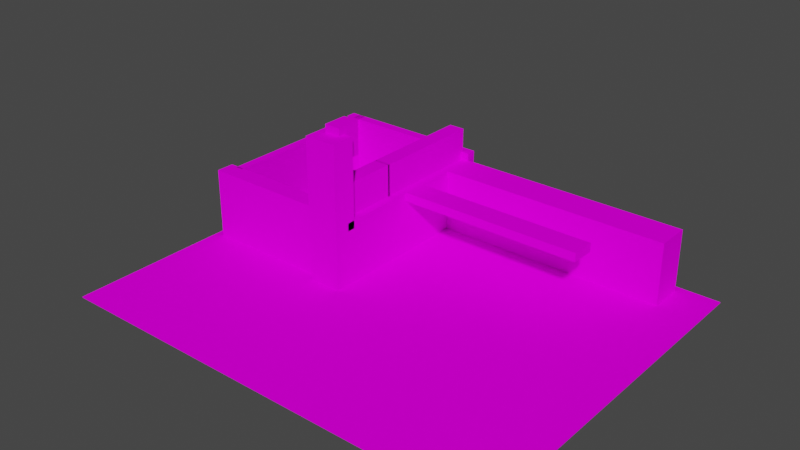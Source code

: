 # Source: test.blend  (saved by Blender 3.6.11; exported with 4.5.12 LTS)
import bpy
from mathutils import Matrix  # noqa: F401  (used for matrix-valued properties, if any)

bpy.ops.wm.read_factory_settings(use_empty=True)
scene = bpy.context.scene
scene.name = 'Scene'

# ---- collections
col_collection = bpy.data.collections.new('Collection'); scene.collection.children.link(col_collection)

# ---- images (referenced by path relative to the original .blend; pixels are not part of the script)
import os
ASSET_DIR = os.environ.get("B2B_ASSET_DIR", "")  # directory of the original .blend (textures are referenced by path, not embedded)
HERE = os.path.dirname(os.path.abspath(__file__))  # packed textures are extracted next to this script under _unpacked/

def load_image(name, relpath, width, height, colorspace="sRGB"):
    """Load a texture the original file referenced (path relative to the .blend, or extracted next to this script)."""
    p = next((c for c in (os.path.join(HERE, relpath), os.path.join(ASSET_DIR, relpath)) if relpath and os.path.exists(c)), "")
    if p:
        img = bpy.data.images.load(p, check_existing=True)
        img.name = name
    else:  # same state as the original file: an image datablock whose file is absent (Cycles renders it pink)
        img = bpy.data.images.new(name, width, height)
        img.source = "FILE"
        img.filepath = "//" + (relpath or name)
    img.colorspace_settings.name = colorspace
    return img
img_checkerboard_png = load_image('checkerboard.png', 'checkerboard.png', 1024, 1024, 'sRGB')
img_machinerywarning_hotspot_basemap_2_png = load_image('MachineryWarning_Hotspot_BaseMap_2.png', 'MachineryWarning_Hotspot_BaseMap_2.png', 1024, 1024, 'sRGB')
img_pattern_39_diffuse_png = load_image('pattern_39_diffuse.png', 'pattern_39_diffuse.png', 1024, 1024, 'sRGB')
img_07_diffuse_png = load_image('07_diffuse.png', '07_diffuse.png', 1024, 1024, 'sRGB')

# ---- materials (node trees are filled in below, after node groups)
mat_base_checkerboard = bpy.data.materials.new('base/checkerboard')
mat_base_checkerboard.use_transparent_shadow = False
mat_base_checkerboard.roughness = 1.0
mat_biodude_machinerywarning_hotspot_basemap_2 = bpy.data.materials.new('biodude/MachineryWarning_Hotspot_BaseMap_2')
mat_biodude_machinerywarning_hotspot_basemap_2.use_transparent_shadow = False
mat_biodude_machinerywarning_hotspot_basemap_2.roughness = 1.0
mat_yughues_pattern_39_diffuse = bpy.data.materials.new('yughues/pattern_39_diffuse')
mat_yughues_pattern_39_diffuse.use_transparent_shadow = False
mat_yughues_pattern_39_diffuse.roughness = 1.0
mat_yughues_07_diffuse = bpy.data.materials.new('yughues/07_diffuse')
mat_yughues_07_diffuse.use_transparent_shadow = False
mat_yughues_07_diffuse.roughness = 1.0

# ---- material node trees
mat_base_checkerboard.use_nodes = True; mat_base_checkerboard.node_tree.nodes.clear()
_N = mat_base_checkerboard.node_tree.nodes; _L = mat_base_checkerboard.node_tree.links
n0 = _N.new('ShaderNodeBsdfPrincipled'); n0.name = 'Principled BSDF'; n0.location = (0, 300)
n0.distribution = 'GGX'
n0.subsurface_method = 'RANDOM_WALK_SKIN'
n0.inputs[2].default_value = 1.0
n0.inputs[3].default_value = 1.45
n0.inputs[13].default_value = 0.0
n0.inputs[27].default_value = (0.0, 0.0, 0.0, 1.0)
n0.inputs[28].default_value = 1.0
n1 = _N.new('ShaderNodeOutputMaterial'); n1.name = 'Material Output'; n1.location = (280, 300)
n2 = _N.new('ShaderNodeTexImage'); n2.name = 'Image Texture'; n2.location = (-480, 300)
n2.image = img_checkerboard_png
_L.new(n2.outputs[0], n0.inputs[0])
_L.new(n0.outputs[0], n1.inputs[0])
n1.is_active_output = True
mat_biodude_machinerywarning_hotspot_basemap_2.use_nodes = True; mat_biodude_machinerywarning_hotspot_basemap_2.node_tree.nodes.clear()
_N = mat_biodude_machinerywarning_hotspot_basemap_2.node_tree.nodes; _L = mat_biodude_machinerywarning_hotspot_basemap_2.node_tree.links
n0 = _N.new('ShaderNodeBsdfPrincipled'); n0.name = 'Principled BSDF'; n0.location = (0, 300)
n0.distribution = 'GGX'
n0.subsurface_method = 'RANDOM_WALK_SKIN'
n0.inputs[2].default_value = 1.0
n0.inputs[3].default_value = 1.45
n0.inputs[13].default_value = 0.0
n0.inputs[27].default_value = (0.0, 0.0, 0.0, 1.0)
n0.inputs[28].default_value = 1.0
n1 = _N.new('ShaderNodeOutputMaterial'); n1.name = 'Material Output'; n1.location = (280, 300)
n2 = _N.new('ShaderNodeTexImage'); n2.name = 'Image Texture'; n2.location = (-480, 300)
n2.image = img_machinerywarning_hotspot_basemap_2_png
_L.new(n2.outputs[0], n0.inputs[0])
_L.new(n0.outputs[0], n1.inputs[0])
n1.is_active_output = True
mat_yughues_pattern_39_diffuse.use_nodes = True; mat_yughues_pattern_39_diffuse.node_tree.nodes.clear()
_N = mat_yughues_pattern_39_diffuse.node_tree.nodes; _L = mat_yughues_pattern_39_diffuse.node_tree.links
n0 = _N.new('ShaderNodeBsdfPrincipled'); n0.name = 'Principled BSDF'; n0.location = (0, 300)
n0.distribution = 'GGX'
n0.subsurface_method = 'RANDOM_WALK_SKIN'
n0.inputs[2].default_value = 1.0
n0.inputs[3].default_value = 1.45
n0.inputs[13].default_value = 0.0
n0.inputs[27].default_value = (0.0, 0.0, 0.0, 1.0)
n0.inputs[28].default_value = 1.0
n1 = _N.new('ShaderNodeOutputMaterial'); n1.name = 'Material Output'; n1.location = (280, 300)
n2 = _N.new('ShaderNodeTexImage'); n2.name = 'Image Texture'; n2.location = (-480, 300)
n2.image = img_pattern_39_diffuse_png
_L.new(n2.outputs[0], n0.inputs[0])
_L.new(n0.outputs[0], n1.inputs[0])
n1.is_active_output = True
mat_yughues_07_diffuse.use_nodes = True; mat_yughues_07_diffuse.node_tree.nodes.clear()
_N = mat_yughues_07_diffuse.node_tree.nodes; _L = mat_yughues_07_diffuse.node_tree.links
n0 = _N.new('ShaderNodeBsdfPrincipled'); n0.name = 'Principled BSDF'; n0.location = (0, 300)
n0.distribution = 'GGX'
n0.subsurface_method = 'RANDOM_WALK_SKIN'
n0.inputs[2].default_value = 1.0
n0.inputs[3].default_value = 1.45
n0.inputs[13].default_value = 0.0
n0.inputs[27].default_value = (0.0, 0.0, 0.0, 1.0)
n0.inputs[28].default_value = 1.0
n1 = _N.new('ShaderNodeOutputMaterial'); n1.name = 'Material Output'; n1.location = (280, 300)
n2 = _N.new('ShaderNodeTexImage'); n2.name = 'Image Texture'; n2.location = (-480, 300)
n2.image = img_07_diffuse_png
_L.new(n2.outputs[0], n0.inputs[0])
_L.new(n0.outputs[0], n1.inputs[0])
n1.is_active_output = True

# ---- world
world_world = bpy.data.worlds.new('World'); scene.world = world_world
world_world.use_nodes = True; world_world.node_tree.nodes.clear()
_N = world_world.node_tree.nodes; _L = world_world.node_tree.links
n0 = _N.new('ShaderNodeOutputWorld'); n0.name = 'World Output'; n0.location = (300, 300)
n1 = _N.new('ShaderNodeBackground'); n1.name = 'Background'; n1.location = (10, 300)
n1.inputs[0].default_value = (0.05088, 0.05088, 0.05088, 1.0)
_L.new(n1.outputs[0], n0.inputs[0])
n0.is_active_output = True
world_world.color = (0.05088, 0.05088, 0.05088)
world_world.use_sun_shadow = False
world_world.sun_shadow_jitter_overblur = 0.0

# ---- meshes
me_entity0_brush49 = bpy.data.meshes.new('entity0_brush49')
me_entity0_brush49.from_pydata([(-4480.0, -1392.0, 352.0), (-4480.0, -1392.0, 6016.0), (-4480.0, -1376.0, 6016.0), (-4480.0, -1376.0, 352.0), (2560.0, -1376.0, 6016.0), (2560.0, -1392.0, 6016.0), (2560.0, -1392.0, 352.0), (2560.0, -1376.0, 352.0)], [], [(0, 1, 2, 3), (4, 2, 1, 5), (5, 1, 0, 6), (7, 3, 2, 4), (6, 0, 3, 7), (7, 4, 5, 6)])
_uv = me_entity0_brush49.uv_layers.new(name='UVMap')
_uv.uv.foreach_set('vector', [-11.11, 2.297, -11.11, 46.55, -10.98, 46.55, -10.98, 2.297, -9.339, -16.17, -9.339, 25.74, -9.442, 25.74, -9.442, -16.17, 20.47, -46.39, -34.53, -46.39, -34.53, -2.141, 20.47, -2.141, 20.47, -2.115, -34.53, -2.115, -34.53, -46.37, 20.47, -46.37, 20.47, -11.25, -34.53, -11.25, -34.53, -11.12, 20.47, -11.12, -10.98, 2.297, -10.98, 46.55, -11.11, 46.55, -11.11, 2.297])
me_entity0_brush49.materials.append(mat_base_checkerboard)
me_entity0_brush49.update()
me_entity0_brush49.normals_split_custom_set([tuple(v) for v in zip(*[iter([-1.0, 0.0, 0.0, -1.0, 0.0, 0.0, -1.0, 0.0, 0.0, -1.0, 0.0, 0.0, 0.0, 0.0, 1.0, 0.0, 0.0, 1.0, 0.0, 0.0, 1.0, 0.0, 0.0, 1.0, 0.0, -1.0, 0.0, 0.0, -1.0, 0.0, 0.0, -1.0, 0.0, 0.0, -1.0, 0.0, 0.0, 1.0, 0.0, 0.0, 1.0, 0.0, 0.0, 1.0, 0.0, 0.0, 1.0, 0.0, 0.0, 0.0, -1.0, 0.0, 0.0, -1.0, 0.0, 0.0, -1.0, 0.0, 0.0, -1.0, 1.0, 0.0, 0.0, 1.0, 0.0, 0.0, 1.0, 0.0, 0.0, 1.0, 0.0, 0.0])] * 3)])
me_entity0_brush50 = bpy.data.meshes.new('entity0_brush50')
me_entity0_brush50.from_pydata([(-2816.0, -512.0, 480.0), (-2816.0, -512.0, 3328.0), (-2816.0, -384.0, 3328.0), (-2816.0, -384.0, 480.0), (-1792.0, -384.0, 3328.0), (-1792.0, -512.0, 3328.0), (-1792.0, -512.0, 480.0), (-1792.0, -384.0, 480.0)], [], [(0, 1, 2, 3), (4, 2, 1, 5), (5, 1, 0, 6), (7, 3, 2, 4), (6, 0, 3, 7), (7, 4, 5, 6)])
_uv = me_entity0_brush50.uv_layers.new(name='UVMap')
_uv.uv.foreach_set('vector', [-1.555, 1.148, -1.555, 12.27, -1.055, 12.27, -1.055, 1.148, -1.076, 4.869, -1.076, 7.917, -1.487, 7.917, -1.487, 4.869, -6.766, -12.7, -10.77, -12.7, -10.77, -1.57, -6.766, -1.57, -6.766, -1.558, -10.77, -1.558, -10.77, -12.68, -6.766, -12.68, -6.766, -1.625, -10.77, -1.625, -10.77, -1.125, -6.766, -1.125, -1.055, 1.148, -1.055, 12.27, -1.555, 12.27, -1.555, 1.148])
me_entity0_brush50.materials.append(mat_biodude_machinerywarning_hotspot_basemap_2)
me_entity0_brush50.update()
me_entity0_brush50.normals_split_custom_set([tuple(v) for v in zip(*[iter([-1.0, 0.0, 0.0, -1.0, 0.0, 0.0, -1.0, 0.0, 0.0, -1.0, 0.0, 0.0, 0.0, 0.0, 1.0, 0.0, 0.0, 1.0, 0.0, 0.0, 1.0, 0.0, 0.0, 1.0, 0.0, -1.0, 0.0, 0.0, -1.0, 0.0, 0.0, -1.0, 0.0, 0.0, -1.0, 0.0, 0.0, 1.0, 0.0, 0.0, 1.0, 0.0, 0.0, 1.0, 0.0, 0.0, 1.0, 0.0, 0.0, 0.0, -1.0, 0.0, 0.0, -1.0, 0.0, 0.0, -1.0, 0.0, 0.0, -1.0, 1.0, 0.0, 0.0, 1.0, 0.0, 0.0, 1.0, 0.0, 0.0, 1.0, 0.0, 0.0])] * 3)])
me_entity0_brush51 = bpy.data.meshes.new('entity0_brush51')
me_entity0_brush51.from_pydata([(-1792.0, -1408.0, 480.0), (-1792.0, -1408.0, 1024.0), (-1792.0, -384.0, 1024.0), (-1792.0, -384.0, 480.0), (1920.0, -384.0, 1024.0), (1920.0, -1408.0, 1024.0), (1920.0, -1408.0, 480.0), (1920.0, -384.0, 480.0)], [], [(0, 1, 2, 3), (4, 2, 1, 5), (5, 1, 0, 6), (7, 3, 2, 4), (6, 0, 3, 7), (7, 4, 5, 6)])
_uv = me_entity0_brush51.uv_layers.new(name='UVMap')
_uv.uv.foreach_set('vector', [-10.11, 3.297, -10.11, 7.547, -2.109, 7.547, -2.109, 3.297, -2.152, -10.55, -2.152, 11.55, -8.732, 11.55, -8.732, -10.55, 14.47, -7.391, -14.53, -7.391, -14.53, -3.141, 14.47, -3.141, 14.47, -3.115, -14.53, -3.115, -14.53, -7.365, 14.47, -7.365, 14.47, -10.25, -14.53, -10.25, -14.53, -2.25, 14.47, -2.25, -2.109, 3.297, -2.109, 7.547, -10.11, 7.547, -10.11, 3.297])
me_entity0_brush51.materials.append(mat_base_checkerboard)
me_entity0_brush51.update()
me_entity0_brush51.normals_split_custom_set([tuple(v) for v in zip(*[iter([-1.0, 0.0, 0.0, -1.0, 0.0, 0.0, -1.0, 0.0, 0.0, -1.0, 0.0, 0.0, 0.0, 0.0, 1.0, 0.0, 0.0, 1.0, 0.0, 0.0, 1.0, 0.0, 0.0, 1.0, 0.0, -1.0, 0.0, 0.0, -1.0, 0.0, 0.0, -1.0, 0.0, 0.0, -1.0, 0.0, 0.0, 1.0, 0.0, 0.0, 1.0, 0.0, 0.0, 1.0, 0.0, 0.0, 1.0, 0.0, 0.0, 0.0, -1.0, 0.0, 0.0, -1.0, 0.0, 0.0, -1.0, 0.0, 0.0, -1.0, 1.0, 0.0, 0.0, 1.0, 0.0, 0.0, 1.0, 0.0, 0.0, 1.0, 0.0, 0.0])] * 3)])
me_entity0_brush52 = bpy.data.meshes.new('entity0_brush52')
me_entity0_brush52.from_pydata([(-2048.0, -1408.0, 480.0), (-2048.0, -1408.0, 3200.0), (-2048.0, -512.0, 3200.0), (-2048.0, -512.0, 480.0), (-1792.0, -512.0, 3200.0), (-1792.0, -1408.0, 3200.0), (-1792.0, -1408.0, 480.0), (-1792.0, -512.0, 480.0)], [], [(0, 1, 2, 3), (4, 2, 1, 5), (5, 1, 0, 6), (7, 3, 2, 4), (6, 0, 3, 7), (7, 4, 5, 6)])
_uv = me_entity0_brush52.uv_layers.new(name='UVMap')
_uv.uv.foreach_set('vector', [-5.055, 1.148, -5.055, 11.77, -1.555, 11.77, -1.555, 1.148, -1.487, 4.869, -1.487, 5.631, -4.366, 5.631, -4.366, 4.869, -6.766, -12.2, -7.766, -12.2, -7.766, -1.57, -6.766, -1.57, -6.766, -1.558, -7.766, -1.558, -7.766, -12.18, -6.766, -12.18, -6.766, -5.125, -7.766, -5.125, -7.766, -1.625, -6.766, -1.625, -1.555, 1.148, -1.555, 11.77, -5.055, 11.77, -5.055, 1.148])
me_entity0_brush52.materials.append(mat_yughues_pattern_39_diffuse)
me_entity0_brush52.update()
me_entity0_brush52.normals_split_custom_set([tuple(v) for v in zip(*[iter([-1.0, 0.0, 0.0, -1.0, 0.0, 0.0, -1.0, 0.0, 0.0, -1.0, 0.0, 0.0, 0.0, 0.0, 1.0, 0.0, 0.0, 1.0, 0.0, 0.0, 1.0, 0.0, 0.0, 1.0, 0.0, -1.0, 0.0, 0.0, -1.0, 0.0, 0.0, -1.0, 0.0, 0.0, -1.0, 0.0, 0.0, 1.0, 0.0, 0.0, 1.0, 0.0, 0.0, 1.0, 0.0, 0.0, 1.0, 0.0, 0.0, 0.0, -1.0, 0.0, 0.0, -1.0, 0.0, 0.0, -1.0, 0.0, 0.0, -1.0, 1.0, 0.0, 0.0, 1.0, 0.0, 0.0, 1.0, 0.0, 0.0, 1.0, 0.0, 0.0])] * 3)])
me_entity0_brush53 = bpy.data.meshes.new('entity0_brush53')
me_entity0_brush53.from_pydata([(-3968.0, -1408.0, 640.0), (-3968.0, -1408.0, 1152.0), (-2816.0, -410.9, 1152.0), (-2816.0, -410.9, 640.0), (-2560.0, -410.9, 1152.0), (-3712.0, -1408.0, 1152.0), (-3712.0, -1408.0, 640.0), (-2560.0, -410.9, 640.0)], [], [(0, 1, 2, 3), (4, 2, 1, 5), (5, 1, 0, 6), (7, 3, 2, 4), (6, 0, 3, 7), (7, 4, 5, 6)])
_uv = me_entity0_brush53.uv_layers.new(name='UVMap')
_uv.uv.foreach_set('vector', [-2.117, 14.71, -4.117, 14.71, -4.117, 10.21, -2.117, 10.21, -1.162, 6.726, -1.162, 7.488, -4.366, 10.92, -4.366, 10.15, -13.77, -4.195, -14.77, -4.195, -14.77, -2.195, -13.77, -2.195, -9.266, -2.183, -10.27, -2.183, -10.27, -4.183, -9.266, -4.183, -13.77, -5.125, -14.77, -5.125, -10.27, -1.23, -9.266, -1.23, -2.117, 9.211, -4.117, 9.211, -4.117, 13.71, -2.117, 13.71])
me_entity0_brush53.materials.append(mat_yughues_07_diffuse)
me_entity0_brush53.update()
me_entity0_brush53.normals_split_custom_set([tuple(v) for v in zip(*[iter([-0.6545, 0.7561, 0.0, -0.6545, 0.7561, 0.0, -0.6545, 0.7561, 0.0, -0.6545, 0.7561, 0.0, 0.0, 0.0, 1.0, 0.0, 0.0, 1.0, 0.0, 0.0, 1.0, 0.0, 0.0, 1.0, 0.0, -1.0, 0.0, 0.0, -1.0, 0.0, 0.0, -1.0, 0.0, 0.0, -1.0, 0.0, 0.0, 1.0, 0.0, 0.0, 1.0, 0.0, 0.0, 1.0, 0.0, 0.0, 1.0, 0.0, 0.0, 0.0, -1.0, 0.0, 0.0, -1.0, 0.0, 0.0, -1.0, 0.0, 0.0, -1.0, 0.6545, -0.7561, 0.0, 0.6545, -0.7561, 0.0, 0.6545, -0.7561, 0.0, 0.6545, -0.7561, 0.0])] * 3)])
me_entity0_brush54 = bpy.data.meshes.new('entity0_brush54')
me_entity0_brush54.from_pydata([(-2176.0, -384.0, 480.0), (-2176.0, -384.0, 2304.0), (-2176.0, 128.0, 2304.0), (-2176.0, 128.0, 480.0), (-1920.0, 128.0, 2304.0), (-1920.0, -384.0, 2304.0), (-1920.0, -384.0, 480.0), (-1920.0, 128.0, 480.0)], [], [(0, 1, 2, 3), (4, 2, 1, 5), (5, 1, 0, 6), (7, 3, 2, 4), (6, 0, 3, 7), (7, 4, 5, 6)])
_uv = me_entity0_brush54.uv_layers.new(name='UVMap')
_uv.uv.foreach_set('vector', [-2.109, 2.297, -2.109, 16.55, 1.891, 16.55, 1.891, 2.297, 0.5578, 9.738, 0.5578, 11.26, -2.732, 11.26, -2.732, 9.738, -13.53, -17.39, -15.53, -17.39, -15.53, -3.141, -13.53, -3.141, -14.53, -3.115, -16.53, -3.115, -16.53, -17.37, -14.53, -17.37, -13.53, -2.25, -15.53, -2.25, -15.53, 1.75, -13.53, 1.75, 1.891, 2.297, 1.891, 16.55, -2.109, 16.55, -2.109, 2.297])
me_entity0_brush54.materials.append(mat_base_checkerboard)
me_entity0_brush54.update()
me_entity0_brush54.normals_split_custom_set([tuple(v) for v in zip(*[iter([-1.0, 0.0, 0.0, -1.0, 0.0, 0.0, -1.0, 0.0, 0.0, -1.0, 0.0, 0.0, 0.0, 0.0, 1.0, 0.0, 0.0, 1.0, 0.0, 0.0, 1.0, 0.0, 0.0, 1.0, 0.0, -1.0, 0.0, 0.0, -1.0, 0.0, 0.0, -1.0, 0.0, 0.0, -1.0, 0.0, 0.0, 1.0, 0.0, 0.0, 1.0, 0.0, 0.0, 1.0, 0.0, 0.0, 1.0, 0.0, 0.0, 0.0, -1.0, 0.0, 0.0, -1.0, 0.0, 0.0, -1.0, 0.0, 0.0, -1.0, 1.0, 0.0, 0.0, 1.0, 0.0, 0.0, 1.0, 0.0, 0.0, 1.0, 0.0, 0.0])] * 3)])
me_entity0_brush55 = bpy.data.meshes.new('entity0_brush55')
me_entity0_brush55.from_pydata([(-2176.0, -384.0, 2272.0), (-2176.0, -384.0, 3328.0), (-2176.0, 128.0, 3328.0), (-2176.0, 128.0, 2272.0), (-1920.0, 128.0, 3328.0), (-1920.0, -384.0, 3328.0), (-1920.0, -384.0, 2272.0), (-1920.0, 128.0, 2272.0)], [], [(0, 1, 2, 3), (4, 2, 1, 5), (5, 1, 0, 6), (7, 3, 2, 4), (6, 0, 3, 7), (7, 4, 5, 6)])
_uv = me_entity0_brush55.uv_layers.new(name='UVMap')
_uv.uv.foreach_set('vector', [-2.109, 18.3, -2.109, 26.55, 1.891, 26.55, 1.891, 18.3, 0.5578, 9.738, 0.5578, 11.26, -2.732, 11.26, -2.732, 9.738, -13.53, -27.39, -15.53, -27.39, -15.53, -19.14, -13.53, -19.14, -14.53, -18.12, -16.53, -18.12, -16.53, -26.37, -14.53, -26.37, -13.53, -2.25, -15.53, -2.25, -15.53, 1.75, -13.53, 1.75, 1.891, 18.3, 1.891, 26.55, -2.109, 26.55, -2.109, 18.3])
me_entity0_brush55.materials.append(mat_base_checkerboard)
me_entity0_brush55.update()
me_entity0_brush55.normals_split_custom_set([tuple(v) for v in zip(*[iter([-1.0, 0.0, 0.0, -1.0, 0.0, 0.0, -1.0, 0.0, 0.0, -1.0, 0.0, 0.0, 0.0, 0.0, 1.0, 0.0, 0.0, 1.0, 0.0, 0.0, 1.0, 0.0, 0.0, 1.0, 0.0, -1.0, 0.0, 0.0, -1.0, 0.0, 0.0, -1.0, 0.0, 0.0, -1.0, 0.0, 0.0, 1.0, 0.0, 0.0, 1.0, 0.0, 0.0, 1.0, 0.0, 0.0, 1.0, 0.0, 0.0, 0.0, -1.0, 0.0, 0.0, -1.0, 0.0, 0.0, -1.0, 0.0, 0.0, -1.0, 1.0, 0.0, 0.0, 1.0, 0.0, 0.0, 1.0, 0.0, 0.0, 1.0, 0.0, 0.0])] * 3)])
me_entity0_brush56 = bpy.data.meshes.new('entity0_brush56')
me_entity0_brush56.from_pydata([(-2176.0, 512.0, 2944.0), (-2176.0, 512.0, 3328.0), (-2176.0, 1024.0, 3328.0), (-2176.0, 1024.0, 2944.0), (-1920.0, 1024.0, 3328.0), (-1920.0, 512.0, 3328.0), (-1920.0, 512.0, 2944.0), (-1920.0, 1024.0, 2944.0)], [], [(0, 1, 2, 3), (4, 2, 1, 5), (5, 1, 0, 6), (7, 3, 2, 4), (6, 0, 3, 7), (7, 4, 5, 6)])
_uv = me_entity0_brush56.uv_layers.new(name='UVMap')
_uv.uv.foreach_set('vector', [3.891, 23.55, 3.891, 26.55, 7.891, 26.55, 7.891, 23.55, 5.848, 9.738, 5.848, 11.26, 2.558, 11.26, 2.558, 9.738, -13.53, -27.39, -15.53, -27.39, -15.53, -24.39, -13.53, -24.39, -14.53, -23.37, -16.53, -23.37, -16.53, -26.37, -14.53, -26.37, -14.53, 3.75, -16.53, 3.75, -16.53, 7.75, -14.53, 7.75, 7.891, 23.55, 7.891, 26.55, 3.891, 26.55, 3.891, 23.55])
me_entity0_brush56.materials.append(mat_base_checkerboard)
me_entity0_brush56.update()
me_entity0_brush56.normals_split_custom_set([tuple(v) for v in zip(*[iter([-1.0, 0.0, 0.0, -1.0, 0.0, 0.0, -1.0, 0.0, 0.0, -1.0, 0.0, 0.0, 0.0, 0.0, 1.0, 0.0, 0.0, 1.0, 0.0, 0.0, 1.0, 0.0, 0.0, 1.0, 0.0, -1.0, 0.0, 0.0, -1.0, 0.0, 0.0, -1.0, 0.0, 0.0, -1.0, 0.0, 0.0, 1.0, 0.0, 0.0, 1.0, 0.0, 0.0, 1.0, 0.0, 0.0, 1.0, 0.0, 0.0, 0.0, -1.0, 0.0, 0.0, -1.0, 0.0, 0.0, -1.0, 0.0, 0.0, -1.0, 1.0, 0.0, 0.0, 1.0, 0.0, 0.0, 1.0, 0.0, 0.0, 1.0, 0.0, 0.0])] * 3)])
me_entity0_brush57 = bpy.data.meshes.new('entity0_brush57')
me_entity0_brush57.from_pydata([(-2304.0, -1408.0, 3200.0), (-2304.0, -1408.0, 3584.0), (-2304.0, 896.0, 3584.0), (-2304.0, 896.0, 3200.0), (-1792.0, 896.0, 3584.0), (-1792.0, -1408.0, 3584.0), (-1792.0, -1408.0, 3200.0), (-1792.0, 896.0, 3200.0)], [], [(0, 1, 2, 3), (4, 2, 1, 5), (5, 1, 0, 6), (7, 3, 2, 4), (6, 0, 3, 7), (7, 4, 5, 6)])
_uv = me_entity0_brush57.uv_layers.new(name='UVMap')
_uv.uv.foreach_set('vector', [-11.11, 25.55, -11.11, 28.55, 6.891, 28.55, 6.891, 25.55, 5.025, 9.976, 5.025, 13.02, -9.779, 13.02, -9.779, 9.976, -12.53, -29.39, -16.53, -29.39, -16.53, -26.39, -12.53, -26.39, -12.53, -26.37, -16.53, -26.37, -16.53, -29.37, -12.53, -29.37, -12.53, -11.25, -16.53, -11.25, -16.53, 6.75, -12.53, 6.75, 6.891, 25.55, 6.891, 28.55, -11.11, 28.55, -11.11, 25.55])
me_entity0_brush57.materials.append(mat_base_checkerboard)
me_entity0_brush57.update()
me_entity0_brush57.normals_split_custom_set([tuple(v) for v in zip(*[iter([-1.0, 0.0, 0.0, -1.0, 0.0, 0.0, -1.0, 0.0, 0.0, -1.0, 0.0, 0.0, 0.0, 0.0, 1.0, 0.0, 0.0, 1.0, 0.0, 0.0, 1.0, 0.0, 0.0, 1.0, 0.0, -1.0, 0.0, 0.0, -1.0, 0.0, 0.0, -1.0, 0.0, 0.0, -1.0, 0.0, 0.0, 1.0, 0.0, 0.0, 1.0, 0.0, 0.0, 1.0, 0.0, 0.0, 1.0, 0.0, 0.0, 0.0, -1.0, 0.0, 0.0, -1.0, 0.0, 0.0, -1.0, 0.0, 0.0, -1.0, 1.0, 0.0, 0.0, 1.0, 0.0, 0.0, 1.0, 0.0, 0.0, 1.0, 0.0, 0.0])] * 3)])
me_entity0_brush58 = bpy.data.meshes.new('entity0_brush58')
me_entity0_brush58.from_pydata([(-4224.0, -1408.0, 352.0), (-4224.0, -1408.0, 3200.0), (-4224.0, -256.0, 3200.0), (-4224.0, -256.0, 352.0), (-4096.0, -256.0, 3200.0), (-4096.0, -1408.0, 3200.0), (-4096.0, -1408.0, 352.0), (-4096.0, -256.0, 352.0)], [], [(0, 1, 2, 3), (4, 2, 1, 5), (5, 1, 0, 6), (7, 3, 2, 4), (6, 0, 3, 7), (7, 4, 5, 6)])
_uv = me_entity0_brush58.uv_layers.new(name='UVMap')
_uv.uv.foreach_set('vector', [-10.11, 2.297, -10.11, 24.55, -1.109, 24.55, -1.109, 2.297, -1.33, 23.4, -1.33, 24.17, -8.732, 24.17, -8.732, 23.4, -31.53, -24.39, -32.53, -24.39, -32.53, -2.141, -31.53, -2.141, -31.53, -2.115, -32.53, -2.115, -32.53, -24.37, -31.53, -24.37, -31.53, -10.25, -32.53, -10.25, -32.53, -1.25, -31.53, -1.25, -1.109, 2.297, -1.109, 24.55, -10.11, 24.55, -10.11, 2.297])
me_entity0_brush58.materials.append(mat_base_checkerboard)
me_entity0_brush58.update()
me_entity0_brush58.normals_split_custom_set([tuple(v) for v in zip(*[iter([-1.0, 0.0, 0.0, -1.0, 0.0, 0.0, -1.0, 0.0, 0.0, -1.0, 0.0, 0.0, 0.0, 0.0, 1.0, 0.0, 0.0, 1.0, 0.0, 0.0, 1.0, 0.0, 0.0, 1.0, 0.0, -1.0, 0.0, 0.0, -1.0, 0.0, 0.0, -1.0, 0.0, 0.0, -1.0, 0.0, 0.0, 1.0, 0.0, 0.0, 1.0, 0.0, 0.0, 1.0, 0.0, 0.0, 1.0, 0.0, 0.0, 0.0, -1.0, 0.0, 0.0, -1.0, 0.0, 0.0, -1.0, 0.0, 0.0, -1.0, 1.0, 0.0, 0.0, 1.0, 0.0, 0.0, 1.0, 0.0, 0.0, 1.0, 0.0, 0.0])] * 3)])
me_entity0_brush59 = bpy.data.meshes.new('entity0_brush59')
me_entity0_brush59.from_pydata([(-4352.0, -1408.0, 352.0), (-4352.0, -1408.0, 512.0), (-4352.0, -256.0, 512.0), (-4352.0, -256.0, 352.0), (-1792.0, -256.0, 512.0), (-1792.0, -1408.0, 512.0), (-1792.0, -1408.0, 352.0), (-1792.0, -256.0, 352.0)], [], [(0, 1, 2, 3), (4, 2, 1, 5), (5, 1, 0, 6), (7, 3, 2, 4), (6, 0, 3, 7), (7, 4, 5, 6)])
_uv = me_entity0_brush59.uv_layers.new(name='UVMap')
_uv.uv.foreach_set('vector', [-10.11, 2.297, -10.11, 3.547, -1.109, 3.547, -1.109, 2.297, -1.33, 9.976, -1.33, 25.21, -8.732, 25.21, -8.732, 9.976, -13.53, -3.391, -33.53, -3.391, -33.53, -2.141, -13.53, -2.141, -13.53, -2.115, -33.53, -2.115, -33.53, -3.365, -13.53, -3.365, -13.53, -10.25, -33.53, -10.25, -33.53, -1.25, -13.53, -1.25, -1.109, 2.297, -1.109, 3.547, -10.11, 3.547, -10.11, 2.297])
me_entity0_brush59.materials.append(mat_base_checkerboard)
me_entity0_brush59.update()
me_entity0_brush59.normals_split_custom_set([tuple(v) for v in zip(*[iter([-1.0, 0.0, 0.0, -1.0, 0.0, 0.0, -1.0, 0.0, 0.0, -1.0, 0.0, 0.0, 0.0, 0.0, 1.0, 0.0, 0.0, 1.0, 0.0, 0.0, 1.0, 0.0, 0.0, 1.0, 0.0, -1.0, 0.0, 0.0, -1.0, 0.0, 0.0, -1.0, 0.0, 0.0, -1.0, 0.0, 0.0, 1.0, 0.0, 0.0, 1.0, 0.0, 0.0, 1.0, 0.0, 0.0, 1.0, 0.0, 0.0, 0.0, -1.0, 0.0, 0.0, -1.0, 0.0, 0.0, -1.0, 0.0, 0.0, -1.0, 1.0, 0.0, 0.0, 1.0, 0.0, 0.0, 1.0, 0.0, 0.0, 1.0, 0.0, 0.0])] * 3)])
me_entity0_brush60 = bpy.data.meshes.new('entity0_brush60')
me_entity0_brush60.from_pydata([(-4352.0, -1408.0, 3168.0), (-4352.0, -1408.0, 3456.0), (-4352.0, -256.0, 3456.0), (-4352.0, -256.0, 3168.0), (-2048.0, -256.0, 3456.0), (-2048.0, -1408.0, 3456.0), (-2048.0, -1408.0, 3168.0), (-2048.0, -256.0, 3168.0)], [], [(0, 1, 2, 3), (4, 2, 1, 5), (5, 1, 0, 6), (7, 3, 2, 4), (6, 0, 3, 7), (7, 4, 5, 6)])
_uv = me_entity0_brush60.uv_layers.new(name='UVMap')
_uv.uv.foreach_set('vector', [-10.11, 25.3, -10.11, 27.55, -1.109, 27.55, -1.109, 25.3, -1.33, 12.5, -1.33, 26.21, -8.732, 26.21, -8.732, 12.5, -16.53, -27.39, -34.53, -27.39, -34.53, -25.14, -16.53, -25.14, -16.53, -25.12, -34.53, -25.12, -34.53, -27.37, -16.53, -27.37, -16.53, -10.25, -34.53, -10.25, -34.53, -1.25, -16.53, -1.25, -1.109, 25.3, -1.109, 27.55, -10.11, 27.55, -10.11, 25.3])
me_entity0_brush60.materials.append(mat_base_checkerboard)
me_entity0_brush60.update()
me_entity0_brush60.normals_split_custom_set([tuple(v) for v in zip(*[iter([-1.0, 0.0, 0.0, -1.0, 0.0, 0.0, -1.0, 0.0, 0.0, -1.0, 0.0, 0.0, 0.0, 0.0, 1.0, 0.0, 0.0, 1.0, 0.0, 0.0, 1.0, 0.0, 0.0, 1.0, 0.0, -1.0, 0.0, 0.0, -1.0, 0.0, 0.0, -1.0, 0.0, 0.0, -1.0, 0.0, 0.0, 1.0, 0.0, 0.0, 1.0, 0.0, 0.0, 1.0, 0.0, 0.0, 1.0, 0.0, 0.0, 0.0, -1.0, 0.0, 0.0, -1.0, 0.0, 0.0, -1.0, 0.0, 0.0, -1.0, 1.0, 0.0, 0.0, 1.0, 0.0, 0.0, 1.0, 0.0, 0.0, 1.0, 0.0, 0.0])] * 3)])
me_entity0_brush61 = bpy.data.meshes.new('entity0_brush61')
me_entity0_brush61.from_pydata([(-1792.0, -512.0, 1664.0), (-1792.0, -512.0, 2048.0), (-1792.0, -370.0, 2048.0), (-1792.0, -370.0, 1664.0), (1152.0, -370.0, 2048.0), (1152.0, -512.0, 2048.0), (1152.0, -512.0, 1664.0), (1152.0, -370.0, 1664.0)], [], [(0, 1, 2, 3), (4, 2, 1, 5), (5, 1, 0, 6), (7, 3, 2, 4), (6, 0, 3, 7), (7, 4, 5, 6)])
_uv = me_entity0_brush61.uv_layers.new(name='UVMap')
_uv.uv.foreach_set('vector', [-1.555, 5.773, -1.555, 7.273, -1.0, 7.273, -1.0, 5.773, -1.031, -3.607, -1.031, 5.155, -1.487, 5.155, -1.487, -3.607, 4.734, -7.695, -6.766, -7.695, -6.766, -6.195, 4.734, -6.195, 4.734, -6.183, -6.766, -6.183, -6.766, -7.683, 4.734, -7.683, 4.734, -1.625, -6.766, -1.625, -6.766, -1.07, 4.734, -1.07, -1.0, 5.773, -1.0, 7.273, -1.555, 7.273, -1.555, 5.773])
me_entity0_brush61.materials.append(mat_yughues_pattern_39_diffuse)
me_entity0_brush61.update()
me_entity0_brush61.normals_split_custom_set([tuple(v) for v in zip(*[iter([-1.0, 0.0, 0.0, -1.0, 0.0, 0.0, -1.0, 0.0, 0.0, -1.0, 0.0, 0.0, 0.0, 0.0, 1.0, 0.0, 0.0, 1.0, 0.0, 0.0, 1.0, 0.0, 0.0, 1.0, 0.0, -1.0, 0.0, 0.0, -1.0, 0.0, 0.0, -1.0, 0.0, 0.0, -1.0, 0.0, 0.0, 1.0, 0.0, 0.0, 1.0, 0.0, 0.0, 1.0, 0.0, 0.0, 1.0, 0.0, 0.0, 0.0, -1.0, 0.0, 0.0, -1.0, 0.0, 0.0, -1.0, 0.0, 0.0, -1.0, 1.0, 0.0, 0.0, 1.0, 0.0, 0.0, 1.0, 0.0, 0.0, 1.0, 0.0, 0.0])] * 3)])
me_entity0_brush62 = bpy.data.meshes.new('entity0_brush62')
me_entity0_brush62.from_pydata([(-2432.0, -384.0, 1760.0), (-2432.0, -384.0, 2816.0), (-2432.0, 128.0, 2816.0), (-2176.0, 128.0, 2816.0), (-2176.0, -384.0, 2816.0), (-2176.0, -384.0, 1760.0)], [], [(0, 1, 2), (3, 2, 1, 4), (4, 1, 0, 5), (5, 0, 2, 3), (4, 5, 3)])
_uv = me_entity0_brush62.uv_layers.new(name='UVMap')
_uv.uv.foreach_set('vector', [-2.109, 14.3, -2.109, 22.55, 1.891, 22.55, 0.5578, 12.74, 0.5578, 14.26, -2.732, 14.26, -2.732, 12.74, -16.53, -22.39, -18.53, -22.39, -18.53, -14.14, -16.53, -14.14, -16.53, -14.12, -18.53, -14.12, -18.53, -22.37, -16.53, -22.37, -2.109, 22.55, -2.109, 14.3, 1.891, 22.55])
me_entity0_brush62.materials.append(mat_base_checkerboard)
me_entity0_brush62.update()
me_entity0_brush62.normals_split_custom_set([tuple(v) for v in zip(*[iter([-1.0, 0.0, 0.0, -1.0, 0.0, 0.0, -1.0, 0.0, 0.0, 0.0, 0.0, 1.0, 0.0, 0.0, 1.0, 0.0, 0.0, 1.0, 0.0, 0.0, 1.0, 0.0, -1.0, 0.0, 0.0, -1.0, 0.0, 0.0, -1.0, 0.0, 0.0, -1.0, 0.0, 0.0, 0.8998, -0.4363, 0.0, 0.8998, -0.4363, 0.0, 0.8998, -0.4363, 0.0, 0.8998, -0.4363, 1.0, 0.0, 0.0, 1.0, 0.0, 0.0, 1.0, 0.0, 0.0])] * 3)])
me_entity0_brush63 = bpy.data.meshes.new('entity0_brush63')
me_entity0_brush63.from_pydata([(-2432.0, -384.0, 2816.0), (-2432.0, -384.0, 3200.0), (-2432.0, 128.0, 3200.0), (-2432.0, 128.0, 2816.0), (-2176.0, 128.0, 3200.0), (-2176.0, -384.0, 3200.0), (-2176.0, -384.0, 2816.0), (-2176.0, 128.0, 2816.0)], [], [(0, 1, 2, 3), (4, 2, 1, 5), (5, 1, 0, 6), (7, 3, 2, 4), (6, 0, 3, 7), (7, 4, 5, 6)])
_uv = me_entity0_brush63.uv_layers.new(name='UVMap')
_uv.uv.foreach_set('vector', [-2.109, 22.55, -2.109, 25.55, 1.891, 25.55, 1.891, 22.55, 0.5578, 12.74, 0.5578, 14.26, -2.732, 14.26, -2.732, 12.74, -16.53, -25.39, -18.53, -25.39, -18.53, -22.39, -16.53, -22.39, -16.53, -22.37, -18.53, -22.37, -18.53, -25.37, -16.53, -25.37, -16.53, -2.25, -18.53, -2.25, -18.53, 1.75, -16.53, 1.75, 1.891, 22.55, 1.891, 25.55, -2.109, 25.55, -2.109, 22.55])
me_entity0_brush63.materials.append(mat_base_checkerboard)
me_entity0_brush63.update()
me_entity0_brush63.normals_split_custom_set([tuple(v) for v in zip(*[iter([-1.0, 0.0, 0.0, -1.0, 0.0, 0.0, -1.0, 0.0, 0.0, -1.0, 0.0, 0.0, 0.0, 0.0, 1.0, 0.0, 0.0, 1.0, 0.0, 0.0, 1.0, 0.0, 0.0, 1.0, 0.0, -1.0, 0.0, 0.0, -1.0, 0.0, 0.0, -1.0, 0.0, 0.0, -1.0, 0.0, 0.0, 1.0, 0.0, 0.0, 1.0, 0.0, 0.0, 1.0, 0.0, 0.0, 1.0, 0.0, 0.0, 0.0, -1.0, 0.0, 0.0, -1.0, 0.0, 0.0, -1.0, 0.0, 0.0, -1.0, 1.0, 0.0, 0.0, 1.0, 0.0, 0.0, 1.0, 0.0, 0.0, 1.0, 0.0, 0.0])] * 3)])

# ---- objects
ob_entity0_brush49 = bpy.data.objects.new('entity0_brush49', me_entity0_brush49)
ob_entity0_brush50 = bpy.data.objects.new('entity0_brush50', me_entity0_brush50)
ob_entity0_brush51 = bpy.data.objects.new('entity0_brush51', me_entity0_brush51)
ob_entity0_brush52 = bpy.data.objects.new('entity0_brush52', me_entity0_brush52)
ob_entity0_brush53 = bpy.data.objects.new('entity0_brush53', me_entity0_brush53)
ob_entity0_brush54 = bpy.data.objects.new('entity0_brush54', me_entity0_brush54)
ob_entity0_brush55 = bpy.data.objects.new('entity0_brush55', me_entity0_brush55)
ob_entity0_brush56 = bpy.data.objects.new('entity0_brush56', me_entity0_brush56)
ob_entity0_brush57 = bpy.data.objects.new('entity0_brush57', me_entity0_brush57)
ob_entity0_brush58 = bpy.data.objects.new('entity0_brush58', me_entity0_brush58)
ob_entity0_brush59 = bpy.data.objects.new('entity0_brush59', me_entity0_brush59)
ob_entity0_brush60 = bpy.data.objects.new('entity0_brush60', me_entity0_brush60)
ob_entity0_brush61 = bpy.data.objects.new('entity0_brush61', me_entity0_brush61)
ob_entity0_brush62 = bpy.data.objects.new('entity0_brush62', me_entity0_brush62)
ob_entity0_brush63 = bpy.data.objects.new('entity0_brush63', me_entity0_brush63)

# ---- transforms, parenting, visibility, modifiers, constraints
ob_entity0_brush49.location = (0.0, 0.0, 0.0)
ob_entity0_brush49.rotation_euler = (1.571, -0.0, 0.0)
ob_entity0_brush49.scale = (0.01562, 0.01562, 0.01562)
ob_entity0_brush50.location = (0.0, 0.0, 0.0)
ob_entity0_brush50.rotation_euler = (1.571, -0.0, 0.0)
ob_entity0_brush50.scale = (0.01562, 0.01562, 0.01562)
ob_entity0_brush51.location = (0.0, 0.0, 0.0)
ob_entity0_brush51.rotation_euler = (1.571, -0.0, 0.0)
ob_entity0_brush51.scale = (0.01562, 0.01562, 0.01562)
ob_entity0_brush52.location = (0.0, 0.0, 0.0)
ob_entity0_brush52.rotation_euler = (1.571, -0.0, 0.0)
ob_entity0_brush52.scale = (0.01562, 0.01562, 0.01562)
ob_entity0_brush53.location = (0.0, 0.0, 0.0)
ob_entity0_brush53.rotation_euler = (1.571, -0.0, 0.0)
ob_entity0_brush53.scale = (0.01562, 0.01562, 0.01562)
ob_entity0_brush54.location = (0.0, 0.0, 0.0)
ob_entity0_brush54.rotation_euler = (1.571, -0.0, 0.0)
ob_entity0_brush54.scale = (0.01562, 0.01562, 0.01562)
ob_entity0_brush55.location = (0.0, 0.0, 0.0)
ob_entity0_brush55.rotation_euler = (1.571, -0.0, 0.0)
ob_entity0_brush55.scale = (0.01562, 0.01562, 0.01562)
ob_entity0_brush56.location = (0.0, 0.0, 0.0)
ob_entity0_brush56.rotation_euler = (1.571, -0.0, 0.0)
ob_entity0_brush56.scale = (0.01562, 0.01562, 0.01562)
ob_entity0_brush57.location = (0.0, 0.0, 0.0)
ob_entity0_brush57.rotation_euler = (1.571, -0.0, 0.0)
ob_entity0_brush57.scale = (0.01562, 0.01562, 0.01562)
ob_entity0_brush58.location = (0.0, 0.0, 0.0)
ob_entity0_brush58.rotation_euler = (1.571, -0.0, 0.0)
ob_entity0_brush58.scale = (0.01562, 0.01562, 0.01562)
ob_entity0_brush59.location = (0.0, 0.0, 0.0)
ob_entity0_brush59.rotation_euler = (1.571, -0.0, 0.0)
ob_entity0_brush59.scale = (0.01562, 0.01562, 0.01562)
ob_entity0_brush60.location = (0.0, 0.0, 0.0)
ob_entity0_brush60.rotation_euler = (1.571, -0.0, 0.0)
ob_entity0_brush60.scale = (0.01562, 0.01562, 0.01562)
ob_entity0_brush61.location = (0.0, 0.0, 0.0)
ob_entity0_brush61.rotation_euler = (1.571, -0.0, 0.0)
ob_entity0_brush61.scale = (0.01562, 0.01562, 0.01562)
ob_entity0_brush62.location = (0.0, 0.0, 0.0)
ob_entity0_brush62.rotation_euler = (1.571, -0.0, 0.0)
ob_entity0_brush62.scale = (0.01562, 0.01562, 0.01562)
ob_entity0_brush63.location = (0.0, 0.0, 0.0)
ob_entity0_brush63.rotation_euler = (1.571, -0.0, 0.0)
ob_entity0_brush63.scale = (0.01562, 0.01562, 0.01562)

# ---- collection membership
col_collection.objects.link(ob_entity0_brush49)
col_collection.objects.link(ob_entity0_brush50)
col_collection.objects.link(ob_entity0_brush51)
col_collection.objects.link(ob_entity0_brush52)
col_collection.objects.link(ob_entity0_brush53)
col_collection.objects.link(ob_entity0_brush54)
col_collection.objects.link(ob_entity0_brush55)
col_collection.objects.link(ob_entity0_brush56)
col_collection.objects.link(ob_entity0_brush57)
col_collection.objects.link(ob_entity0_brush58)
col_collection.objects.link(ob_entity0_brush59)
col_collection.objects.link(ob_entity0_brush60)
col_collection.objects.link(ob_entity0_brush61)
col_collection.objects.link(ob_entity0_brush62)
col_collection.objects.link(ob_entity0_brush63)

# ---- scene / render settings (as saved in the file)
scene.frame_start = 1; scene.frame_end = 250; scene.frame_set(1)
scene.render.engine = 'BLENDER_EEVEE_NEXT'
scene.cycles.sampling_pattern = 'TABULATED_SOBOL'
scene.view_settings.view_transform = 'Filmic'
bpy.context.view_layer.update()

# ---- added for rendering (the .blend has no active camera and no usable light): camera, sun
cam_auto = bpy.data.cameras.new('AutoCamera')
cam_auto.lens = 50.0
cam_auto.sensor_width = 36.0
cam_auto.clip_end = 2374.04
ob_auto_camera = bpy.data.objects.new('AutoCamera', cam_auto)
scene.collection.objects.link(ob_auto_camera)
ob_auto_camera.location = (120.274, -212.078, 105.219)
ob_auto_camera.rotation_euler = (1.09748, -7.21219e-08, 0.694738)
scene.camera = ob_auto_camera
light_auto_sun = bpy.data.lights.new('AutoSun', 'SUN')
light_auto_sun.energy = 3.0
light_auto_sun.angle = 0.0523599
ob_auto_sun = bpy.data.objects.new('AutoSun', light_auto_sun)
scene.collection.objects.link(ob_auto_sun)
ob_auto_sun.rotation_euler = (0.872665, 0.174533, 0.523599)
bpy.context.view_layer.update()
